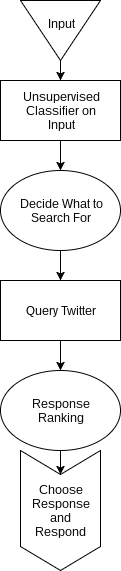

The diagram above was exported from draw.io. Its source (the exported page's mxGraphModel, read from the mxfile embedded in the PNG):
<mxGraphModel dx="872" dy="563" grid="1" gridSize="10" guides="1" tooltips="1" connect="1" arrows="1" fold="1" page="1" pageScale="1" pageWidth="850" pageHeight="1100" background="#ffffff" math="0" shadow="0">
  <root>
    <mxCell id="0" />
    <mxCell id="1" parent="0" />
    <mxCell id="2" value="Input&lt;div&gt;&lt;br&gt;&lt;/div&gt;" style="triangle;whiteSpace=wrap;html=1;direction=south;" vertex="1" parent="1">
      <mxGeometry x="350" y="20" width="80" height="60" as="geometry" />
    </mxCell>
    <mxCell id="4" value="Unsupervised&lt;div&gt;Classifier on&lt;/div&gt;&lt;div&gt;Input&lt;/div&gt;" style="whiteSpace=wrap;html=1;" vertex="1" parent="1">
      <mxGeometry x="330" y="100" width="120" height="60" as="geometry" />
    </mxCell>
    <mxCell id="5" value="" style="endArrow=classic;html=1;exitX=1;exitY=0.5;" edge="1" parent="1" source="2">
      <mxGeometry width="50" height="50" relative="1" as="geometry">
        <mxPoint x="240" y="180" as="sourcePoint" />
        <mxPoint x="390" y="100" as="targetPoint" />
        <Array as="points" />
      </mxGeometry>
    </mxCell>
    <mxCell id="6" value="Response&lt;div&gt;Ranking&lt;/div&gt;" style="ellipse;whiteSpace=wrap;html=1;" vertex="1" parent="1">
      <mxGeometry x="330" y="390" width="120" height="80" as="geometry" />
    </mxCell>
    <mxCell id="7" value="" style="endArrow=classic;html=1;exitX=0.5;exitY=1;" edge="1" parent="1" source="4">
      <mxGeometry width="50" height="50" relative="1" as="geometry">
        <mxPoint x="330" y="370" as="sourcePoint" />
        <mxPoint x="390" y="190" as="targetPoint" />
      </mxGeometry>
    </mxCell>
    <mxCell id="9" value="Query Twitter" style="whiteSpace=wrap;html=1;" vertex="1" parent="1">
      <mxGeometry x="330" y="300" width="120" height="60" as="geometry" />
    </mxCell>
    <mxCell id="10" value="" style="endArrow=classic;html=1;entryX=0.5;entryY=0;exitX=0.5;exitY=1;" edge="1" parent="1" source="9" target="6">
      <mxGeometry x="400" y="190" width="50" height="50" as="geometry">
        <mxPoint x="390" y="370" as="sourcePoint" />
        <mxPoint x="390" y="310" as="targetPoint" />
      </mxGeometry>
    </mxCell>
    <mxCell id="11" value="Decide What to&lt;div&gt;Search For&lt;/div&gt;" style="ellipse;whiteSpace=wrap;html=1;" vertex="1" parent="1">
      <mxGeometry x="330" y="190" width="120" height="80" as="geometry" />
    </mxCell>
    <mxCell id="12" value="" style="endArrow=classic;html=1;" edge="1" parent="1">
      <mxGeometry x="400" y="170" width="50" height="50" as="geometry">
        <mxPoint x="390" y="270" as="sourcePoint" />
        <mxPoint x="390" y="300" as="targetPoint" />
        <Array as="points">
          <mxPoint x="390" y="270" />
        </Array>
      </mxGeometry>
    </mxCell>
    <mxCell id="13" value="Choose&lt;div&gt;Response&lt;/div&gt;&lt;div&gt;and&lt;/div&gt;&lt;div&gt;Respond&lt;/div&gt;" style="shape=step;whiteSpace=wrap;html=1;direction=south;" vertex="1" parent="1">
      <mxGeometry x="350" y="470" width="80" height="120" as="geometry" />
    </mxCell>
    <mxCell id="14" value="" style="endArrow=classic;html=1;entryX=0.2;entryY=0.5;exitX=0.5;exitY=1;entryPerimeter=0;" edge="1" parent="1" source="6" target="13">
      <mxGeometry x="410" y="200" width="50" height="50" as="geometry">
        <mxPoint x="400" y="370" as="sourcePoint" />
        <mxPoint x="400" y="400" as="targetPoint" />
      </mxGeometry>
    </mxCell>
  </root>
</mxGraphModel>